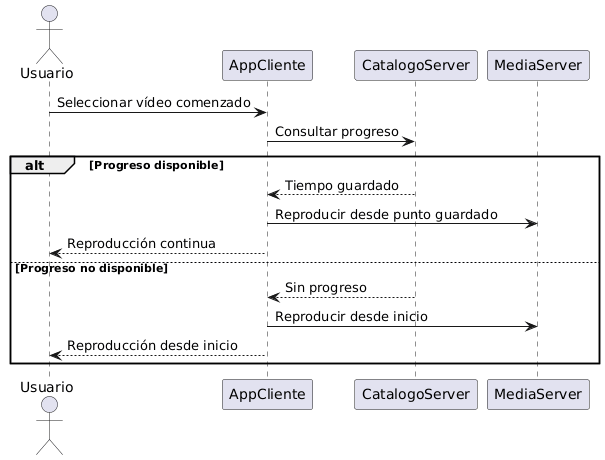

The diagram above was rendered by PlantUML. Its source (embedded in the PNG):
@startuml
actor Usuario
participant AppCliente
participant CatalogoServer
participant MediaServer

Usuario -> AppCliente : Seleccionar vídeo comenzado
AppCliente -> CatalogoServer : Consultar progreso
alt Progreso disponible
    CatalogoServer --> AppCliente : Tiempo guardado
    AppCliente -> MediaServer : Reproducir desde punto guardado
    AppCliente --> Usuario : Reproducción continua
else Progreso no disponible
    CatalogoServer --> AppCliente : Sin progreso
    AppCliente -> MediaServer : Reproducir desde inicio
    AppCliente --> Usuario : Reproducción desde inicio
end
@enduml